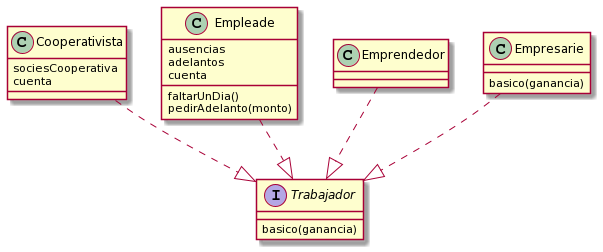

The diagram above was rendered by PlantUML. Its source (embedded in the PNG):
@startuml
interface Trabajador{
basico(ganancia)
}

class Cooperativista{
sociesCooperativa
cuenta
}

class Empleade{
ausencias
adelantos
cuenta
faltarUnDia()
pedirAdelanto(monto)


}

class Emprendedor{
}

class Empresarie{
basico(ganancia)
}

Cooperativista ..|> Trabajador
Empleade ..|> Trabajador
Emprendedor ..|> Trabajador
Empresarie ..|> Trabajador
@enduml